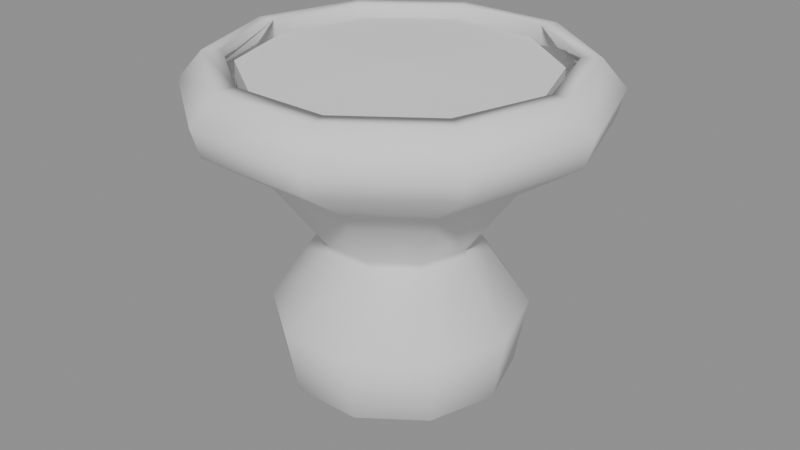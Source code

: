 # Source: PotHourglass.blend  (saved by Blender 5.1.30; exported with 4.5.12 LTS)
import bpy
from mathutils import Matrix  # noqa: F401  (used for matrix-valued properties, if any)

bpy.ops.wm.read_factory_settings(use_empty=True)
scene = bpy.context.scene
scene.name = 'Scene'

# ---- meshes
me_potvariant_05_hourglass = bpy.data.meshes.new('PotVariant_05_Hourglass')
me_potvariant_05_hourglass.from_pydata([(0.1, 0.0, 0.0), (0.0809, 0.05878, 0.0), (0.0309, 0.09511, 0.0), (-0.0309, 0.09511, 0.0), (-0.0809, 0.05878, 0.0), (-0.1, 1.225e-17, 0.0), (-0.0809, -0.05878, 0.0), (-0.0309, -0.09511, 0.0), (0.0309, -0.09511, 0.0), (0.0809, -0.05878, 0.0), (0.145, 0.0, 0.03), (0.1173, 0.08523, 0.03), (0.04481, 0.1379, 0.03), (-0.04481, 0.1379, 0.03), (-0.1173, 0.08523, 0.03), (-0.145, 1.776e-17, 0.03), (-0.1173, -0.08523, 0.03), (-0.04481, -0.1379, 0.03), (0.04481, -0.1379, 0.03), (0.1173, -0.08523, 0.03), (0.16, 0.0, 0.115), (0.1294, 0.09405, 0.115), (0.04944, 0.1522, 0.115), (-0.04944, 0.1522, 0.115), (-0.1294, 0.09405, 0.115), (-0.16, 1.959e-17, 0.115), (-0.1294, -0.09405, 0.115), (-0.04944, -0.1522, 0.115), (0.04944, -0.1522, 0.115), (0.1294, -0.09405, 0.115), (0.165, 0.0, 0.305), (0.1335, 0.09698, 0.305), (0.05099, 0.1569, 0.305), (-0.05099, 0.1569, 0.305), (-0.1335, 0.09698, 0.305), (-0.165, 2.021e-17, 0.305), (-0.1335, -0.09698, 0.305), (-0.05099, -0.1569, 0.305), (0.05099, -0.1569, 0.305), (0.1335, -0.09698, 0.305), (0.245, 0.0, 0.36), (0.1982, 0.144, 0.36), (0.07571, 0.233, 0.36), (-0.07571, 0.233, 0.36), (-0.1982, 0.144, 0.36), (-0.245, 3e-17, 0.36), (-0.1982, -0.144, 0.36), (-0.07571, -0.233, 0.36), (0.07571, -0.233, 0.36), (0.1982, -0.144, 0.36), (0.255, 0.0, 0.395), (0.2063, 0.1499, 0.395), (0.0788, 0.2425, 0.395), (-0.0788, 0.2425, 0.395), (-0.2063, 0.1499, 0.395), (-0.255, 3.123e-17, 0.395), (-0.2063, -0.1499, 0.395), (-0.0788, -0.2425, 0.395), (0.0788, -0.2425, 0.395), (0.2063, -0.1499, 0.395), (0.225, 0.0, 0.43), (0.182, 0.1323, 0.43), (0.06953, 0.214, 0.43), (-0.06953, 0.214, 0.43), (-0.182, 0.1323, 0.43), (-0.225, 2.755e-17, 0.43), (-0.182, -0.1323, 0.43), (-0.06953, -0.214, 0.43), (0.06953, -0.214, 0.43), (0.182, -0.1323, 0.43), (0.0, 0.0, 0.0), (0.1228, 0.0, 0.04), (0.09932, 0.07216, 0.04), (0.03794, 0.1168, 0.04), (-0.03794, 0.1168, 0.04), (-0.09932, 0.07216, 0.04), (-0.1228, 1.503e-17, 0.04), (-0.09932, -0.07216, 0.04), (-0.03794, -0.1168, 0.04), (0.03794, -0.1168, 0.04), (0.09932, -0.07216, 0.04), (0.136, 0.0, 0.115), (0.11, 0.07994, 0.115), (0.04203, 0.1293, 0.115), (-0.04203, 0.1293, 0.115), (-0.11, 0.07994, 0.115), (-0.136, 1.666e-17, 0.115), (-0.11, -0.07994, 0.115), (-0.04203, -0.1293, 0.115), (0.04203, -0.1293, 0.115), (0.11, -0.07994, 0.115), (0.071, 0.0, 0.21), (0.05744, 0.04173, 0.21), (0.02194, 0.06753, 0.21), (-0.02194, 0.06753, 0.21), (-0.05744, 0.04173, 0.21), (-0.071, 8.695e-18, 0.21), (-0.05744, -0.04173, 0.21), (-0.02194, -0.06753, 0.21), (0.02194, -0.06753, 0.21), (0.05744, -0.04173, 0.21), (0.141, 0.0, 0.305), (0.1141, 0.08288, 0.305), (0.04357, 0.1341, 0.305), (-0.04357, 0.1341, 0.305), (-0.1141, 0.08288, 0.305), (-0.141, 1.727e-17, 0.305), (-0.1141, -0.08288, 0.305), (-0.04357, -0.1341, 0.305), (0.04357, -0.1341, 0.305), (0.1141, -0.08288, 0.305), (0.221, 0.0, 0.36), (0.1788, 0.1299, 0.36), (0.06829, 0.2102, 0.36), (-0.06829, 0.2102, 0.36), (-0.1788, 0.1299, 0.36), (-0.221, 2.706e-17, 0.36), (-0.1788, -0.1299, 0.36), (-0.06829, -0.2102, 0.36), (0.06829, -0.2102, 0.36), (0.1788, -0.1299, 0.36), (0.231, 0.0, 0.395), (0.1869, 0.1358, 0.395), (0.07138, 0.2197, 0.395), (-0.07138, 0.2197, 0.395), (-0.1869, 0.1358, 0.395), (-0.231, 2.829e-17, 0.395), (-0.1869, -0.1358, 0.395), (-0.07138, -0.2197, 0.395), (0.07138, -0.2197, 0.395), (0.1869, -0.1358, 0.395), (0.201, 0.0, 0.43), (0.1626, 0.1181, 0.43), (0.06211, 0.1912, 0.43), (-0.06211, 0.1912, 0.43), (-0.1626, 0.1181, 0.43), (-0.201, 2.462e-17, 0.43), (-0.1626, -0.1181, 0.43), (-0.06211, -0.1912, 0.43), (0.06211, -0.1912, 0.43), (0.1626, -0.1181, 0.43), (0.0, 0.0, 0.04), (0.09792, 0.0, 0.214), (0.09778, 0.0, 0.2059), (0.0791, 0.05747, 0.2059), (0.07922, 0.05756, 0.214), (0.03022, 0.09299, 0.2059), (0.03026, 0.09313, 0.214), (-0.03022, 0.09299, 0.2059), (-0.03026, 0.09313, 0.214), (-0.0791, 0.05747, 0.2059), (-0.07922, 0.05756, 0.214), (-0.09778, 1.197e-17, 0.2059), (-0.09792, 1.199e-17, 0.214), (-0.0791, -0.05747, 0.2059), (-0.07922, -0.05756, 0.214), (-0.03022, -0.09299, 0.2059), (-0.03026, -0.09313, 0.214), (0.03022, -0.09299, 0.2059), (0.03026, -0.09313, 0.214), (0.0791, -0.05747, 0.2059), (0.07922, -0.05756, 0.214)], [], [(0, 1, 11, 10), (1, 2, 12, 11), (2, 3, 13, 12), (3, 4, 14, 13), (4, 5, 15, 14), (5, 6, 16, 15), (6, 7, 17, 16), (7, 8, 18, 17), (8, 9, 19, 18), (9, 0, 10, 19), (10, 11, 21, 20), (11, 12, 22, 21), (12, 13, 23, 22), (13, 14, 24, 23), (14, 15, 25, 24), (15, 16, 26, 25), (16, 17, 27, 26), (17, 18, 28, 27), (18, 19, 29, 28), (19, 10, 20, 29), (30, 31, 41, 40), (31, 32, 42, 41), (32, 33, 43, 42), (33, 34, 44, 43), (34, 35, 45, 44), (35, 36, 46, 45), (36, 37, 47, 46), (37, 38, 48, 47), (38, 39, 49, 48), (39, 30, 40, 49), (40, 41, 51, 50), (41, 42, 52, 51), (42, 43, 53, 52), (43, 44, 54, 53), (44, 45, 55, 54), (45, 46, 56, 55), (46, 47, 57, 56), (47, 48, 58, 57), (48, 49, 59, 58), (49, 40, 50, 59), (50, 51, 61, 60), (51, 52, 62, 61), (52, 53, 63, 62), (53, 54, 64, 63), (54, 55, 65, 64), (55, 56, 66, 65), (56, 57, 67, 66), (57, 58, 68, 67), (58, 59, 69, 68), (59, 50, 60, 69), (70, 1, 0), (70, 2, 1), (70, 3, 2), (70, 4, 3), (70, 5, 4), (70, 6, 5), (70, 7, 6), (70, 8, 7), (70, 9, 8), (70, 0, 9), (72, 71, 81, 82), (73, 72, 82, 83), (74, 73, 83, 84), (75, 74, 84, 85), (76, 75, 85, 86), (77, 76, 86, 87), (78, 77, 87, 88), (79, 78, 88, 89), (80, 79, 89, 90), (71, 80, 90, 81), (82, 81, 91, 92), (83, 82, 92, 93), (84, 83, 93, 94), (85, 84, 94, 95), (86, 85, 95, 96), (87, 86, 96, 97), (88, 87, 97, 98), (89, 88, 98, 99), (90, 89, 99, 100), (81, 90, 100, 91), (92, 91, 101, 102), (93, 92, 102, 103), (94, 93, 103, 104), (95, 94, 104, 105), (96, 95, 105, 106), (97, 96, 106, 107), (98, 97, 107, 108), (99, 98, 108, 109), (100, 99, 109, 110), (91, 100, 110, 101), (102, 101, 111, 112), (103, 102, 112, 113), (104, 103, 113, 114), (105, 104, 114, 115), (106, 105, 115, 116), (107, 106, 116, 117), (108, 107, 117, 118), (109, 108, 118, 119), (110, 109, 119, 120), (101, 110, 120, 111), (112, 111, 121, 122), (113, 112, 122, 123), (114, 113, 123, 124), (115, 114, 124, 125), (116, 115, 125, 126), (117, 116, 126, 127), (118, 117, 127, 128), (119, 118, 128, 129), (120, 119, 129, 130), (111, 120, 130, 121), (122, 121, 131, 132), (123, 122, 132, 133), (124, 123, 133, 134), (125, 124, 134, 135), (126, 125, 135, 136), (127, 126, 136, 137), (128, 127, 137, 138), (129, 128, 138, 139), (130, 129, 139, 140), (121, 130, 140, 131), (141, 71, 72), (141, 72, 73), (141, 73, 74), (141, 74, 75), (141, 75, 76), (141, 76, 77), (141, 77, 78), (141, 78, 79), (141, 79, 80), (141, 80, 71), (60, 61, 132, 131), (61, 62, 133, 132), (62, 63, 134, 133), (63, 64, 135, 134), (64, 65, 136, 135), (65, 66, 137, 136), (66, 67, 138, 137), (67, 68, 139, 138), (68, 69, 140, 139), (69, 60, 131, 140), (143, 144, 145, 142), (144, 146, 147, 145), (146, 148, 149, 147), (148, 150, 151, 149), (150, 152, 153, 151), (152, 154, 155, 153), (154, 156, 157, 155), (156, 158, 159, 157), (158, 160, 161, 159), (142, 161, 160, 143), (29, 20, 143, 160), (161, 142, 30, 39), (20, 21, 144, 143), (142, 145, 31, 30), (21, 22, 146, 144), (145, 147, 32, 31), (22, 23, 148, 146), (147, 149, 33, 32), (23, 24, 150, 148), (149, 151, 34, 33), (24, 25, 152, 150), (151, 153, 35, 34), (25, 26, 154, 152), (153, 155, 36, 35), (26, 27, 156, 154), (155, 157, 37, 36), (27, 28, 158, 156), (157, 159, 38, 37), (28, 29, 160, 158), (159, 161, 39, 38)])
me_potvariant_05_hourglass.polygons.foreach_set('use_smooth', [True] * 170)
me_potvariant_05_hourglass.update()
me_potvariant_soil_05 = bpy.data.meshes.new('PotVariant_Soil_05')
me_potvariant_soil_05.from_pydata([(0.1882, 0.0, 0.348), (0.1496, 0.1087, 0.348), (0.05714, 0.1759, 0.348), (-0.05817, 0.179, 0.348), (-0.1481, 0.1076, 0.348), (-0.1849, 2.265e-17, 0.348), (-0.1523, -0.1106, 0.348), (-0.05714, -0.1759, 0.348), (0.05657, -0.1741, 0.348), (0.1523, -0.1106, 0.348), (0.1882, 0.0, 0.418), (0.1496, 0.1087, 0.418), (0.05714, 0.1759, 0.418), (-0.05817, 0.179, 0.418), (-0.1481, 0.1076, 0.418), (-0.1849, 2.265e-17, 0.418), (-0.1523, -0.1106, 0.418), (-0.05714, -0.1759, 0.418), (0.05657, -0.1741, 0.418), (0.1523, -0.1106, 0.418), (0.0, 0.0, 0.348), (0.0, 0.0, 0.422)], [], [(0, 1, 11, 10), (1, 2, 12, 11), (2, 3, 13, 12), (3, 4, 14, 13), (4, 5, 15, 14), (5, 6, 16, 15), (6, 7, 17, 16), (7, 8, 18, 17), (8, 9, 19, 18), (9, 0, 10, 19), (20, 1, 0), (21, 10, 11), (20, 2, 1), (21, 11, 12), (20, 3, 2), (21, 12, 13), (20, 4, 3), (21, 13, 14), (20, 5, 4), (21, 14, 15), (20, 6, 5), (21, 15, 16), (20, 7, 6), (21, 16, 17), (20, 8, 7), (21, 17, 18), (20, 9, 8), (21, 18, 19), (20, 0, 9), (21, 19, 10)])
me_potvariant_soil_05.update()

# ---- objects
ob_potvariant_05_hourglass = bpy.data.objects.new('PotVariant_05_Hourglass', me_potvariant_05_hourglass)
ob_potvariant_soil_05 = bpy.data.objects.new('PotVariant_Soil_05', me_potvariant_soil_05)

# ---- transforms, parenting, visibility, modifiers, constraints
ob_potvariant_05_hourglass.location = (0.0, 0.0, 0.0)
ob_potvariant_05_hourglass.color = (0.62, 0.62, 0.58, 1.0)
ob_potvariant_soil_05.location = (0.0, 0.0, 0.0)
ob_potvariant_soil_05.color = (0.22, 0.18, 0.14, 1.0)

# ---- collection membership
scene.collection.objects.link(ob_potvariant_05_hourglass)
scene.collection.objects.link(ob_potvariant_soil_05)

# ---- scene / render settings (as saved in the file)
scene.frame_start = 1; scene.frame_end = 250; scene.frame_set(1)
scene.render.engine = 'BLENDER_EEVEE_NEXT'
scene.render.bake_bias = 0.0
scene.render.bake_samples = 0
scene.cycles.sampling_pattern = 'TABULATED_SOBOL'
scene.eevee.use_volume_custom_range = False
bpy.context.view_layer.update()

# ---- added for rendering (the .blend has no active camera and no usable light): camera, sun + grey world if the file has none
cam_auto = bpy.data.cameras.new('AutoCamera')
cam_auto.lens = 50.0
cam_auto.sensor_width = 36.0
cam_auto.clip_end = 1000.0
ob_auto_camera = bpy.data.objects.new('AutoCamera', cam_auto)
scene.collection.objects.link(ob_auto_camera)
ob_auto_camera.location = (0.763107, -0.915729, 0.825486)
ob_auto_camera.rotation_euler = (1.09748, -7.21219e-08, 0.694738)
scene.camera = ob_auto_camera
light_auto_sun = bpy.data.lights.new('AutoSun', 'SUN')
light_auto_sun.energy = 3.0
light_auto_sun.angle = 0.0523599
ob_auto_sun = bpy.data.objects.new('AutoSun', light_auto_sun)
scene.collection.objects.link(ob_auto_sun)
ob_auto_sun.rotation_euler = (0.872665, 0.174533, 0.523599)
if scene.world is None:
    world_auto = bpy.data.worlds.new('AutoWorld')
    world_auto.color = (0.3, 0.3, 0.3)
    scene.world = world_auto
bpy.context.view_layer.update()
